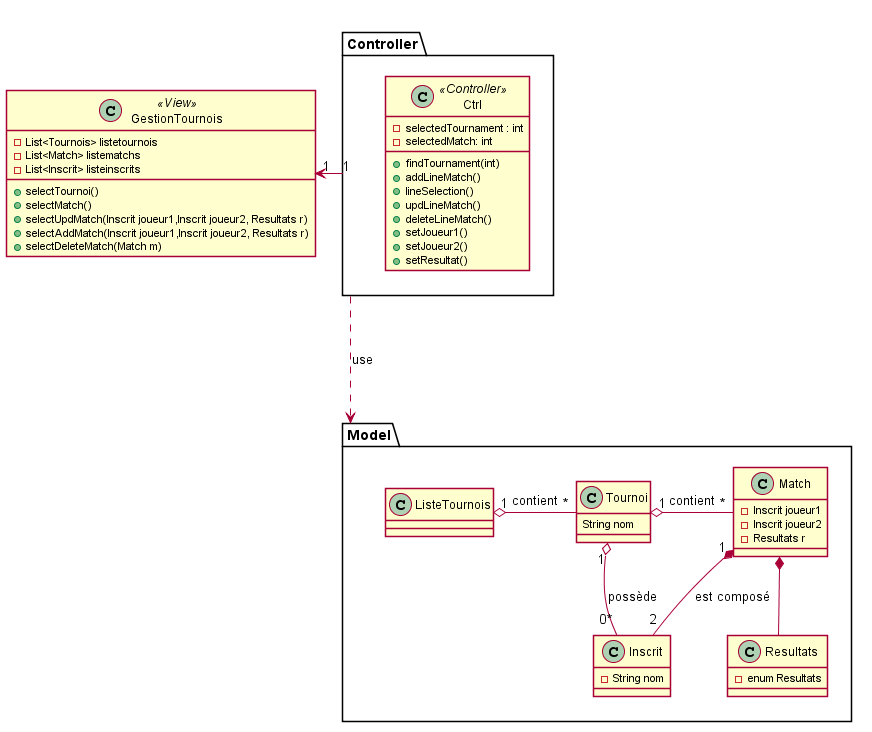

The diagram above was rendered by PlantUML. Its source (embedded in the PNG):
@startuml CDL

skinparam shadowing false

package Model{
    class Tournoi{
        String nom
    }
    class Match{
        -Inscrit joueur1
        -Inscrit joueur2
        -Resultats r
    }

    class Inscrit{
        -String nom
    }
    class Resultats{
        -enum Resultats
    }
    class ListeTournois{
    }
}
package Controller{
    class Ctrl<<Controller>>{
        -selectedTournament : int
        -selectedMatch: int
        +findTournament(int)
        +addLineMatch()
        +lineSelection()
        +updLineMatch()
        +deleteLineMatch()
        +setJoueur1()
        +setJoueur2()
        +setResultat()

    }
}
class GestionTournois<<View>>{
    -List<Tournois> listetournois
    -List<Match> listematchs
    -List<Inscrit> listeinscrits
    +selectTournoi()
    +selectMatch()
    +selectUpdMatch(Inscrit joueur1,Inscrit joueur2, Resultats r)
    +selectAddMatch(Inscrit joueur1,Inscrit joueur2, Resultats r)
    +selectDeleteMatch(Match m)
}
ListeTournois "1" o-r- "*" Tournoi : contient
Tournoi "1" o-right- "*" Match : contient
Tournoi "1" o-- "0*" Inscrit : possède
Match "1" *-- "2" Inscrit :est composé
Match *-- Resultats
Controller -u..> Model : use
Controller"1" -l-> "1" GestionTournois
@enduml